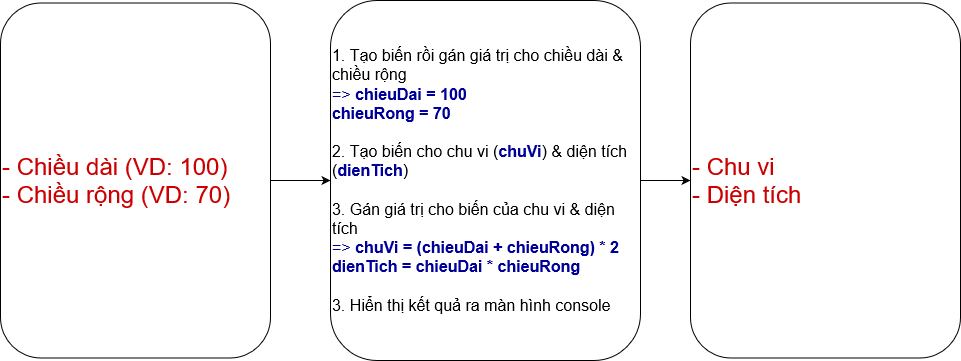

The diagram above was exported from draw.io. Its source (the exported page's mxGraphModel, read from the mxfile embedded in the PNG):
<mxGraphModel dx="1038" dy="536" grid="1" gridSize="10" guides="1" tooltips="1" connect="1" arrows="1" fold="1" page="1" pageScale="1" pageWidth="827" pageHeight="1169" math="0" shadow="0">
  <root>
    <mxCell id="0" />
    <mxCell id="1" parent="0" />
    <mxCell id="VcWSRvkKD47wKa9oooI--4" value="" style="edgeStyle=orthogonalEdgeStyle;rounded=0;orthogonalLoop=1;jettySize=auto;html=1;fontSize=16;fontColor=#000099;" edge="1" parent="1" source="VcWSRvkKD47wKa9oooI--1" target="VcWSRvkKD47wKa9oooI--2">
      <mxGeometry relative="1" as="geometry" />
    </mxCell>
    <mxCell id="VcWSRvkKD47wKa9oooI--1" value="&lt;div&gt;&lt;font style=&quot;font-size: 24px;&quot; color=&quot;#CC0000&quot;&gt;- Chiều dài (VD: 100)&lt;br&gt;&lt;/font&gt;&lt;/div&gt;&lt;div&gt;&lt;font style=&quot;font-size: 24px;&quot; color=&quot;#CC0000&quot;&gt;- Chiều rộng (VD: 70)&lt;br&gt;&lt;/font&gt;&lt;/div&gt;" style="rounded=1;whiteSpace=wrap;html=1;align=left;labelBorderColor=none;" vertex="1" parent="1">
      <mxGeometry y="332.5" width="270" height="355" as="geometry" />
    </mxCell>
    <mxCell id="VcWSRvkKD47wKa9oooI--5" value="" style="edgeStyle=orthogonalEdgeStyle;rounded=0;orthogonalLoop=1;jettySize=auto;html=1;fontSize=16;fontColor=#000099;" edge="1" parent="1" source="VcWSRvkKD47wKa9oooI--2" target="VcWSRvkKD47wKa9oooI--3">
      <mxGeometry relative="1" as="geometry" />
    </mxCell>
    <mxCell id="VcWSRvkKD47wKa9oooI--2" value="&lt;div style=&quot;font-size: 16px;&quot;&gt;&lt;font style=&quot;font-size: 16px;&quot;&gt;1. Tạo biến rồi gán giá trị cho chiều dài &amp;amp; chiều rộng&lt;br&gt;&lt;/font&gt;&lt;/div&gt;&lt;div style=&quot;font-size: 16px;&quot;&gt;&lt;font style=&quot;font-size: 16px;&quot;&gt;&lt;font color=&quot;#000099&quot;&gt;=&amp;gt; &lt;b&gt;chieuDai = 100&lt;/b&gt;&lt;/font&gt;&lt;/font&gt;&lt;/div&gt;&lt;div style=&quot;font-size: 16px;&quot;&gt;&lt;font style=&quot;font-size: 16px;&quot;&gt;&lt;font color=&quot;#000099&quot;&gt;&lt;b&gt;chieuRong = 70&lt;/b&gt;&lt;/font&gt;&lt;br&gt;&lt;/font&gt;&lt;/div&gt;&lt;div style=&quot;font-size: 16px;&quot;&gt;&lt;font style=&quot;font-size: 16px;&quot;&gt;&lt;br&gt;&lt;/font&gt;&lt;/div&gt;&lt;div style=&quot;font-size: 16px;&quot;&gt;&lt;font style=&quot;font-size: 16px;&quot;&gt;2. Tạo biến cho chu vi (&lt;font color=&quot;#000099&quot;&gt;&lt;b&gt;chuVi&lt;/b&gt;&lt;/font&gt;) &amp;amp; diện tích (&lt;font color=&quot;#000099&quot;&gt;&lt;b&gt;dienTich&lt;/b&gt;&lt;/font&gt;)&lt;br&gt;&lt;/font&gt;&lt;/div&gt;&lt;div style=&quot;font-size: 16px;&quot;&gt;&lt;font style=&quot;font-size: 16px;&quot;&gt;&lt;br&gt;&lt;/font&gt;&lt;/div&gt;&lt;div style=&quot;font-size: 16px;&quot;&gt;&lt;font style=&quot;font-size: 16px;&quot;&gt;3. Gán giá trị cho biến của chu vi &amp;amp; diện tích&lt;br&gt;&lt;/font&gt;&lt;/div&gt;&lt;div style=&quot;font-size: 16px;&quot;&gt;&lt;font style=&quot;font-size: 16px;&quot;&gt;&lt;font color=&quot;#000099&quot;&gt;=&amp;gt; &lt;b&gt;chuVi = (chieuDai + chieuRong) * 2&lt;br&gt;&lt;/b&gt;&lt;/font&gt;&lt;/font&gt;&lt;/div&gt;&lt;div style=&quot;font-size: 16px;&quot;&gt;&lt;font style=&quot;font-size: 16px;&quot;&gt;&lt;font color=&quot;#000099&quot;&gt;&lt;b&gt;dienTich = chieuDai * chieuRong&lt;/b&gt;&lt;/font&gt;&lt;/font&gt;&lt;/div&gt;&lt;div style=&quot;font-size: 16px;&quot;&gt;&lt;font style=&quot;font-size: 16px;&quot;&gt;&lt;br&gt;&lt;/font&gt;&lt;/div&gt;&lt;div style=&quot;font-size: 16px;&quot;&gt;&lt;font style=&quot;font-size: 16px;&quot;&gt;3. Hiển thị kết quả ra màn hình console&lt;br&gt;&lt;/font&gt;&lt;/div&gt;" style="rounded=1;whiteSpace=wrap;html=1;align=left;labelBorderColor=none;" vertex="1" parent="1">
      <mxGeometry x="330" y="330" width="310" height="360" as="geometry" />
    </mxCell>
    <mxCell id="VcWSRvkKD47wKa9oooI--3" value="&lt;div&gt;&lt;font style=&quot;font-size: 24px;&quot; color=&quot;#CC0000&quot;&gt;- Chu vi&lt;/font&gt;&lt;/div&gt;&lt;div&gt;&lt;font style=&quot;font-size: 24px;&quot; color=&quot;#CC0000&quot;&gt;- Diện tích&lt;br&gt;&lt;/font&gt;&lt;/div&gt;" style="rounded=1;whiteSpace=wrap;html=1;align=left;labelBorderColor=none;" vertex="1" parent="1">
      <mxGeometry x="690" y="332.5" width="270" height="355" as="geometry" />
    </mxCell>
  </root>
</mxGraphModel>